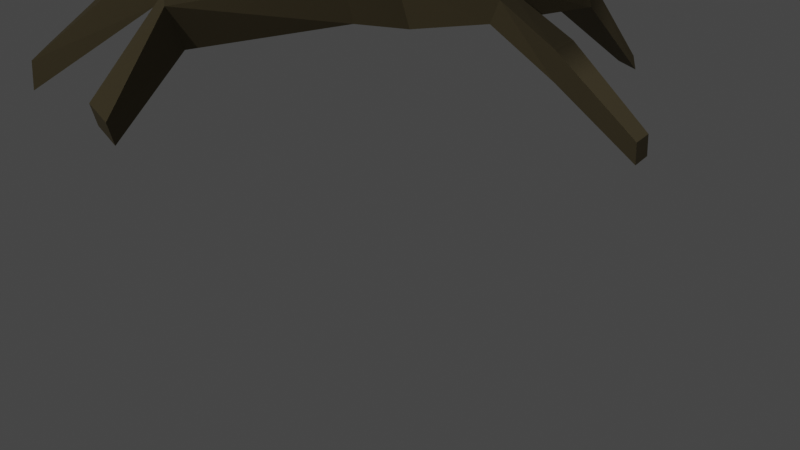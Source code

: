 # Source: tree_model.blend  (saved by Blender 2.82.7; exported with 4.5.12 LTS)
import bpy
from mathutils import Matrix  # noqa: F401  (used for matrix-valued properties, if any)

bpy.ops.wm.read_factory_settings(use_empty=True)
scene = bpy.context.scene
scene.name = 'Scene'

# ---- collections
col_collection = bpy.data.collections.new('Collection'); scene.collection.children.link(col_collection)

# ---- materials (node trees are filled in below, after node groups)
mat_material_002 = bpy.data.materials.new('Material.002')
mat_material_002.use_transparent_shadow = False
mat_material_001 = bpy.data.materials.new('Material.001')
mat_material_001.use_transparent_shadow = False

# ---- material node trees
mat_material_002.use_nodes = True; mat_material_002.node_tree.nodes.clear()
_N = mat_material_002.node_tree.nodes; _L = mat_material_002.node_tree.links
n0 = _N.new('ShaderNodeOutputMaterial'); n0.name = 'Material Output'; n0.location = (300, 300)
n1 = _N.new('ShaderNodeBsdfPrincipled'); n1.name = 'Principled BSDF'; n1.location = (10, 300)
n1.distribution = 'GGX'
n1.subsurface_method = 'BURLEY'
n1.inputs[0].default_value = (0.06173, 0.1334, 0.02062, 1.0)
n1.inputs[2].default_value = 0.8
n1.inputs[3].default_value = 1.45
n1.inputs[8].default_value = 1.0
n1.inputs[10].default_value = 0.4227
n1.inputs[27].default_value = (0.0, 0.0, 0.0, 1.0)
n1.inputs[28].default_value = 1.0
_L.new(n1.outputs[0], n0.inputs[0])
n0.is_active_output = True
mat_material_001.use_nodes = True; mat_material_001.node_tree.nodes.clear()
_N = mat_material_001.node_tree.nodes; _L = mat_material_001.node_tree.links
n0 = _N.new('ShaderNodeOutputMaterial'); n0.name = 'Material Output'; n0.location = (300, 300)
n1 = _N.new('ShaderNodeBsdfPrincipled'); n1.name = 'Principled BSDF'; n1.location = (10, 300)
n1.distribution = 'GGX'
n1.subsurface_method = 'BURLEY'
n1.inputs[0].default_value = (0.1316, 0.1055, 0.05497, 1.0)
n1.inputs[2].default_value = 1.0
n1.inputs[3].default_value = 1.45
n1.inputs[27].default_value = (0.0, 0.0, 0.0, 1.0)
n1.inputs[28].default_value = 1.0
_L.new(n1.outputs[0], n0.inputs[0])
n0.is_active_output = True

# ---- world
world_world = bpy.data.worlds.new('World'); scene.world = world_world
world_world.use_nodes = True; world_world.node_tree.nodes.clear()
_N = world_world.node_tree.nodes; _L = world_world.node_tree.links
n0 = _N.new('ShaderNodeOutputWorld'); n0.name = 'World Output'; n0.location = (300, 300)
n1 = _N.new('ShaderNodeBackground'); n1.name = 'Background'; n1.location = (10, 300)
n1.inputs[0].default_value = (0.05088, 0.05088, 0.05088, 1.0)
_L.new(n1.outputs[0], n0.inputs[0])
n0.is_active_output = True
world_world.color = (0.05088, 0.05088, 0.05088)
world_world.use_sun_shadow = False
world_world.sun_shadow_jitter_overblur = 0.0

# ---- cameras
cam_camera = bpy.data.cameras.new('Camera')
cam_camera.clip_end = 100.0
cam_camera.ortho_scale = 7.314

# ---- lights
light_light = bpy.data.lights.new('Light', 'POINT')
light_light.transmission_factor = 0.0
light_light.energy = 1000.0
light_light.shadow_soft_size = 0.1
light_light.shadow_maximum_resolution = 0.006
light_light.use_absolute_resolution = True
light_light_001 = bpy.data.lights.new('Light.001', 'POINT')
light_light_001.transmission_factor = 0.0
light_light_001.energy = 1000.0
light_light_001.shadow_soft_size = 0.1
light_light_001.shadow_maximum_resolution = 0.006
light_light_001.use_absolute_resolution = True

# ---- meshes
me_icosphere = bpy.data.meshes.new('Icosphere')
me_icosphere.from_pydata([(0.0, 0.0, -1.0), (0.7236, -0.5257, -0.4472), (-0.3854, -0.973, -0.4365), (-1.003, -0.1223, -0.4365), (-0.2764, 0.8506, -0.4472), (0.7236, 0.5257, -0.4472), (-0.03037, -1.333, 0.5651), (-1.03, -1.008, 0.5651), (-0.8813, 0.2604, 0.6814), (0.2764, 0.8506, 0.4472), (0.8944, 0.0, 0.4472), (0.0, 0.0, 1.0), (-0.2715, -0.6223, -0.84), (0.4253, -0.309, -0.8507), (0.1538, -0.9313, -0.515), (0.8506, 0.0, -0.5257), (0.4253, 0.309, -0.8507), (-0.6348, -0.1223, -0.8399), (-0.7972, -0.6223, -0.515), (-0.1625, 0.5, -0.8507), (-0.6882, 0.5, -0.5257), (0.2629, 0.809, -0.5257), (0.9511, -0.309, 0.0), (0.9511, 0.309, 0.0), (-0.3068, -1.482, 0.1178), (0.281, -1.291, 0.1178), (-1.258, -0.7909, 0.1178), (-0.8945, -1.291, 0.1178), (-0.5878, 0.809, 0.0), (-1.258, -0.1729, 0.1178), (0.5878, 0.809, 0.0), (0.0, 1.0, 0.0), (0.6736, -0.5186, 0.9653), (-0.5696, -1.291, 0.6436), (-1.157, -0.4819, 0.6436), (-0.1463, 1.017, 0.7118), (0.6882, 0.5, 0.5257), (0.00474, -0.7653, 1.085), (0.6423, 0.2082, 1.037), (-0.7321, -0.7909, 0.9685), (-0.583, 0.04372, 1.085), (0.2791, 0.7082, 1.037), (0.7236, 0.5257, -0.4472), (0.2629, 0.809, -0.5257), (0.5878, 0.809, 2.682e-07), (-2.98e-08, 1.0, 2.682e-07), (0.45, 0.9371, -1.09), (0.3029, 1.525, -0.7149), (1.074, 1.275, -0.7077), (1.024, 0.564, -0.7077), (-0.1547, 0.979, -0.7149), (1.046, 1.616, -0.02899), (1.424, 1.012, -0.02899), (-0.0146, 1.326, -0.1088), (0.45, 0.9371, 0.2657), (0.8618, 1.142, -0.9811), (0.3635, 1.283, -0.9883), (0.7754, 1.488, -0.7609), (0.008142, 1.307, -0.7681), (0.09458, 0.9617, -0.9883), (0.8329, 0.7244, -0.9811), (1.135, 0.9134, -0.7609), (0.3168, 0.6067, -0.9883), (0.5898, 0.3779, -0.7681), (-0.03864, 0.6313, -0.7681), (0.09047, 1.512, -0.4119), (-0.1785, 1.191, -0.4119), (1.254, 1.573, -0.332), (0.8658, 1.73, -0.332), (1.447, 0.8005, -0.332), (1.476, 1.218, -0.332), (1.179, 0.4795, -0.332), (0.3258, 1.5, 0.2422), (1.308, 1.36, 0.02422), (1.261, 0.6837, 0.02421), (-0.1251, 0.9769, -0.05564), (0.7806, 1.337, 0.3232), (0.02572, 1.109, 0.2906), (1.174, 1.029, 0.2444), (0.7338, 0.6607, 0.3232), (-0.121, 0.9528, -0.05919), (-0.1169, 0.9577, -0.03238), (-0.1409, 0.9377, -0.1241), (-0.1728, 0.9066, -0.2796), (-0.103, 0.9665, 2.682e-07), (-0.03357, 1.004, 0.1634), (0.01641, 0.9739, 0.2906), (0.1739, 0.906, 0.2813), (-0.1965, 0.8445, -0.4589), (-0.2013, 0.8611, -0.4119), (0.3922, 0.8352, 0.2809), (0.3121, 0.8622, 0.2733), (-0.02047, 0.6032, -0.7422), (-0.03341, 0.6104, -0.7332), (-0.09197, 0.676, -0.6556), (-0.1948, 0.822, -0.4843), (0.6449, 0.6333, 0.299), (0.5913, 0.6665, 0.3169), (0.6545, 0.6222, 0.2924), (0.7723, 0.5065, 0.1493), (0.8412, 0.4449, 0.04727), (0.8594, 0.4351, 2.682e-07), (0.8498, 0.4055, -0.1992), (0.8613, 0.429, -0.01666), (0.3911, 0.4144, -0.7821), (0.4795, 0.3771, -0.7521), (0.5097, 0.3703, -0.7365), (0.02352, 0.5705, -0.7555), (0.2506, 0.4427, -0.7948), (0.7968, 0.372, -0.3713), (0.7594, 0.3776, -0.4693), (0.5527, 0.3547, -0.6973), (0.1363, 0.9331, -2.861), (-0.03155, 0.8257, -1.916), (0.3366, 0.7901, -2.882), (0.2504, 0.818, -1.977), (0.391, 0.6609, -2.861), (0.3288, 0.6287, -1.977), (0.2377, 0.4288, -2.861), (0.2952, 0.4411, -2.111), (-0.008405, 0.382, -2.789), (0.1154, 0.3462, -2.136), (-0.1709, 0.5538, -2.789), (-0.1282, 0.4395, -1.977), (-0.2269, 0.6609, -2.861), (-0.2191, 0.6068, -1.977), (-0.1364, 0.8794, -2.861), (-0.1782, 0.6948, -2.017), (0.2874, 0.7386, -1.574), (-0.005702, 0.7674, -1.491), (0.3651, 0.5394, -1.536), (0.2965, 0.3615, -1.539), (0.1393, 0.2775, -1.54), (-0.08208, 0.3615, -1.539), (-0.1605, 0.5508, -1.539), (-0.1523, 0.6365, -1.593), (0.2285, 0.4703, -0.9601), (0.08822, 0.5188, -0.9842), (0.3185, 0.3598, -0.9633), (0.2871, 0.2322, -1.007), (0.1057, 0.1373, -1.061), (-0.01123, 0.1832, -1.08), (-0.0813, 0.3157, -1.069), (-0.0401, 0.4548, -1.029), (0.1367, 0.9678, -2.788), (0.3097, 0.752, -2.773), (0.3617, 0.6287, -2.752), (0.2736, 0.4162, -2.752), (-0.03725, 0.3689, -2.68), (-0.1953, 0.536, -2.68), (-0.2269, 0.6507, -2.751), (-0.1596, 0.8399, -2.78), (0.5982, 0.2626, -2.785), (0.5501, 0.2824, -2.904), (0.466, 0.1795, -2.868), (0.5317, 0.2309, -2.772), (0.8435, 0.2083, -2.986), (0.8156, 0.2096, -3.053), (0.7625, 0.1447, -3.03), (0.7919, 0.1451, -2.964), (0.2616, 1.05, -2.859), (0.3678, 0.994, -2.847), (0.3646, 1.015, -2.787), (0.2807, 1.021, -2.776), (0.4656, 1.204, -2.92), (0.5489, 1.17, -2.92), (0.5466, 1.167, -2.844), (0.4656, 1.201, -2.844), (-0.315, 0.2056, -2.734), (-0.278, 0.1683, -2.852), (-0.4007, 0.3188, -2.852), (-0.4304, 0.2496, -2.728), (-0.4948, -0.05765, -2.783), (-0.4622, -0.08072, -2.88), (-0.5598, 0.03905, -2.88), (-0.5816, 0.007485, -2.793), (-0.8047, -0.1695, -3.043), (-0.7856, -0.192, -3.097), (-0.8378, -0.1279, -3.097), (-0.846, -0.1457, -3.039), (0.6941, 1.389, -3.02), (0.7508, 1.366, -3.02), (0.7493, 1.364, -2.969), (0.6941, 1.387, -2.969), (-0.5174, 0.9307, -2.872), (-0.5395, 0.9383, -2.953), (-0.3356, 1.008, -2.91), (-0.3452, 0.9452, -2.871), (-0.8083, 1.129, -3.047), (-0.7877, 1.115, -3.083), (-0.7592, 1.159, -3.082), (-0.7806, 1.172, -3.046), (0.6277, 1.004, -1.116), (0.5161, 1.033, -1.098), (0.6439, 0.8422, -1.089), (0.5899, 0.6959, -1.137), (0.515, 0.6927, -1.099), (0.3734, 0.7729, -1.123), (0.319, 0.8884, -1.11), (0.3992, 0.9647, -1.152), (0.1005, 0.6677, -1.277), (0.1893, 0.6299, -1.255), (0.2738, 0.5693, -1.232), (0.3206, 0.4942, -1.284), (0.367, 0.4749, -1.378), (0.2814, 0.7113, -1.511), (0.2549, 0.5904, -1.235), (0.2286, 0.6018, -1.244), (0.36, 0.5197, -1.473), (0.3518, 0.561, -1.523), (0.2601, 0.5791, -1.236), (0.3137, 0.399, -1.469), (0.322, 0.418, -1.444), (0.2626, 0.7219, -1.524), (0.1379, 0.7533, -1.532), (0.06527, 0.7604, -1.511), (0.05552, 0.7407, -1.462), (0.03781, 0.6985, -1.36), (0.07868, 0.6627, -1.3), (0.06399, 0.7648, -1.544), (0.6498, 1.037, -1.037), (0.5339, 1.06, -1.042), (0.6499, 1.037, -1.037), (0.6498, 1.037, -1.037), (0.5339, 1.06, -1.042), (0.4338, 1.002, -1.071), (0.3671, 0.9429, -1.066), (0.4192, 0.9957, -1.068), (0.6658, 0.8782, -1.03), (0.6474, 0.8275, -1.034), (0.3436, 0.9141, -1.054), (0.3994, 0.8117, -1.051), (0.4025, 0.8079, -1.05), (0.6326, 0.7733, -1.016), (0.5457, 0.7431, -1.014), (0.07822, 0.07354, -0.967), (0.1961, 0.3778, -0.8525), (-0.07368, 0.3521, -0.8904), (-0.09304, 0.2864, -0.9145), (0.2898, 0.284, -0.8737), (-0.03502, 0.1078, -0.9678), (0.05434, 0.4139, -0.8559), (0.268, 0.1947, -0.9059), (0.1325, 0.09625, -0.9535), (0.2551, 0.157, -0.9104), (-0.1173, 0.2161, -0.9217), (-0.04174, 0.1081, -0.9658), (0.2215, 0.05449, -2.771), (0.2605, 0.08859, -2.88), (0.0393, 0.03549, -2.832), (0.1102, 0.03753, -2.746), (0.372, -0.2408, -3.024), (0.393, -0.2347, -3.101), (0.2949, -0.2489, -3.088), (0.2978, -0.2492, -3.018), (-0.03395, 1.103, -2.894), (-0.02687, 1.144, -2.808), (0.1095, 1.219, -2.861), (0.08871, 1.201, -2.775), (-0.2092, 1.296, -3.101), (-0.1732, 1.291, -3.066), (-0.09974, 1.346, -3.088), (-0.09964, 1.337, -3.048)], [], [(0, 13, 12), (1, 13, 15), (0, 12, 17), (0, 17, 19), (0, 19, 16), (1, 15, 22), (2, 14, 24), (3, 18, 26), (4, 20, 28), (5, 21, 30), (1, 22, 25), (2, 24, 27), (3, 26, 29), (4, 28, 31), (5, 30, 23), (6, 32, 37), (7, 33, 39), (8, 34, 40), (9, 35, 41), (10, 36, 38), (38, 41, 11), (38, 36, 41), (36, 9, 41), (41, 40, 11), (41, 35, 40), (35, 8, 40), (40, 39, 11), (40, 34, 39), (34, 7, 39), (39, 37, 11), (39, 33, 37), (33, 6, 37), (37, 38, 11), (37, 32, 38), (32, 10, 38), (23, 36, 10), (23, 30, 36), (30, 9, 36), (31, 35, 9), (31, 28, 35), (28, 8, 35), (29, 34, 8), (29, 26, 34), (26, 7, 34), (27, 33, 7), (27, 24, 33), (24, 6, 33), (25, 32, 6), (25, 22, 32), (22, 10, 32), (30, 31, 9), (30, 21, 31), (21, 4, 31), (28, 29, 8), (28, 20, 29), (20, 3, 29), (26, 27, 7), (26, 18, 27), (18, 2, 27), (24, 25, 6), (24, 14, 25), (14, 1, 25), (22, 23, 10), (22, 15, 23), (15, 5, 23), (16, 21, 5), (16, 19, 21), (19, 4, 21), (19, 20, 4), (19, 17, 20), (17, 3, 20), (17, 18, 3), (17, 12, 18), (12, 2, 18), (15, 16, 5), (15, 13, 16), (13, 0, 16), (12, 14, 2), (12, 13, 14), (13, 1, 14), (42, 44, 43), (42, 102, 103, 101, 44), (44, 96, 97, 90), (45, 87, 86, 85), (45, 85, 84), (44, 90, 91, 87, 45), (44, 45, 43), (43, 45, 83, 89, 88), (46, 56, 55), (47, 56, 58), (46, 55, 60), (46, 60, 62), (46, 62, 59), (47, 58, 65), (48, 57, 67), (49, 61, 69), (50, 64, 94, 95), (47, 65, 68), (48, 67, 70), (49, 69, 71), (50, 95, 88, 89, 66), (51, 72, 76), (52, 73, 78), (53, 75, 77), (77, 86, 87, 91, 54), (77, 75, 81, 84, 85, 86), (75, 80, 81), (79, 78, 54), (79, 74, 78), (74, 52, 78), (78, 76, 54), (78, 73, 76), (73, 51, 76), (76, 77, 54), (76, 72, 77), (72, 53, 77), (66, 75, 53), (66, 89, 83, 82, 75), (71, 74, 100, 101, 103), (71, 69, 74), (69, 52, 74), (70, 73, 52), (70, 67, 73), (67, 51, 73), (68, 72, 51), (68, 65, 72), (65, 53, 72), (64, 107, 92, 93), (63, 49, 71), (69, 70, 52), (69, 61, 70), (61, 48, 70), (67, 68, 51), (67, 57, 68), (57, 47, 68), (65, 66, 53), (65, 58, 66), (58, 50, 66), (59, 64, 50), (59, 62, 64), (62, 108, 107, 64), (62, 63, 105, 104, 108), (62, 60, 63), (60, 49, 63), (60, 61, 49), (60, 55, 61), (55, 48, 61), (58, 59, 50), (58, 56, 59), (56, 46, 59), (55, 57, 48), (55, 56, 57), (56, 47, 57), (98, 99, 79), (93, 94, 64), (111, 106, 105, 63), (109, 110, 111, 63, 71), (106, 42, 43, 104, 105), (82, 80, 75), (102, 42, 110, 109), (103, 102, 109, 71), (99, 100, 74, 79), (110, 42, 106, 111), (97, 96, 98, 79), (83, 45, 84, 81, 80, 82), (91, 90, 97, 79, 54), (104, 43, 92, 107, 108), (92, 43, 88, 95, 94, 93), (96, 44, 101, 100, 99, 98), (144, 113, 115, 145), (145, 115, 117, 146), (146, 117, 119, 147), (147, 119, 121, 148), (148, 121, 123, 149), (149, 123, 125, 150), (121, 119, 131, 132), (150, 125, 127, 151), (151, 127, 113, 144), (112, 114, 116, 118, 120, 122, 124, 126), (129, 135, 143, 137), (127, 125, 134, 135), (117, 115, 128, 130), (123, 121, 132, 133), (113, 127, 135, 129), (115, 113, 129, 128), (119, 117, 130, 131), (125, 123, 133, 134), (141, 140, 235, 240, 246), (134, 133, 141, 142), (132, 131, 139, 140), (130, 128, 136, 138), (135, 134, 142, 143), (133, 132, 140, 141), (131, 130, 138, 139), (128, 129, 137, 136), (126, 151, 144, 112), (124, 150, 184, 185), (122, 149, 150, 124), (120, 148, 168, 169), (120, 118, 248, 249), (147, 118, 154, 155), (114, 145, 146, 116), (114, 112, 160, 161), (152, 155, 159, 156), (118, 116, 153, 154), (146, 147, 155, 152), (116, 146, 152, 153), (157, 156, 159, 158), (154, 153, 157, 158), (155, 154, 158, 159), (153, 152, 156, 157), (161, 160, 164, 165), (144, 145, 162, 163), (145, 114, 161, 162), (160, 112, 255, 257), (167, 166, 182, 183), (163, 162, 166, 167), (162, 161, 165, 166), (160, 163, 167, 164), (171, 170, 174, 175), (148, 149, 171, 168), (149, 122, 170, 171), (122, 120, 169, 170), (172, 175, 179, 176), (169, 168, 172, 173), (168, 171, 175, 172), (170, 169, 173, 174), (177, 176, 179, 178), (174, 173, 177, 178), (175, 174, 178, 179), (173, 172, 176, 177), (180, 183, 182, 181), (166, 165, 181, 182), (164, 167, 183, 180), (165, 164, 180, 181), (184, 187, 191, 188), (151, 126, 186, 187), (150, 151, 187, 184), (126, 124, 185, 186), (189, 188, 191, 190), (186, 185, 189, 190), (187, 186, 190, 191), (185, 184, 188, 189), (139, 138, 239, 242, 244), (136, 137, 241, 236), (137, 143, 237, 241), (142, 141, 246, 245), (140, 139, 244, 243, 235), (138, 136, 236, 239), (143, 142, 245, 238, 237), (198, 199, 227, 226, 230), (196, 197, 232, 234), (194, 195, 233, 229, 228), (199, 193, 221, 225, 227), (197, 198, 230, 231, 232), (195, 196, 234, 233), (192, 194, 228, 222, 223), (203, 202, 210, 206, 207, 201, 197, 196), (201, 200, 218, 217, 198, 197), (193, 192, 220, 224), (217, 216, 199, 198), (213, 205, 209, 194, 192), (219, 214, 213, 192, 193), (216, 215, 219, 193, 199), (209, 208, 211, 195, 194), (211, 212, 204, 203, 196, 195), (240, 238, 245, 246), (242, 243, 244), (243, 242, 239, 236, 241, 237, 238, 240, 235), (250, 249, 253, 254), (147, 148, 250, 247), (118, 147, 247, 248), (148, 120, 249, 250), (252, 251, 254, 253), (248, 247, 251, 252), (247, 250, 254, 251), (249, 248, 252, 253), (256, 258, 262, 260), (163, 160, 257, 258), (144, 163, 258, 256), (112, 144, 256, 255), (259, 260, 262, 261), (258, 257, 261, 262), (257, 255, 259, 261), (255, 256, 260, 259)])
me_icosphere.polygons.foreach_set('material_index', [0, 0, 0, 0, 0, 0, 0, 0, 0, 0, 0, 0, 0, 0, 0, 0, 0, 0, 0, 0, 0, 0, 0, 0, 0, 0, 0, 0, 0, 0, 0, 0, 0, 0, 0, 0, 0, 0, 0, 0, 0, 0, 0, 0, 0, 0, 0, 0, 0, 0, 0, 0, 0, 0, 0, 0, 0, 0, 0, 0, 0, 0, 0, 0, 0, 0, 0, 0, 0, 0, 0, 0, 0, 0, 0, 0, 0, 0, 0, 0, 0, 0, 0, 0, 0, 0, 0, 0, 0, 0, 0, 0, 0, 0, 0, 0, 0, 0, 0, 0, 0, 0, 0, 0, 0, 0, 0, 0, 0, 0, 0, 0, 0, 0, 0, 0, 0, 0, 0, 0, 0, 0, 0, 0, 0, 0, 0, 0, 0, 0, 0, 0, 0, 0, 0, 0, 0, 0, 0, 0, 0, 0, 0, 0, 0, 0, 0, 0, 0, 0, 0, 0, 0, 0, 0, 0, 0, 0, 0, 0, 0, 0, 0, 0, 0, 0, 0, 0, 0, 1, 1, 1, 1, 1, 1, 1, 1, 1, 1, 1, 1, 1, 1, 1, 1, 1, 1, 1, 1, 1, 1, 1, 1, 1, 1, 1, 1, 1, 1, 1, 1, 1, 1, 1, 1, 1, 1, 1, 1, 1, 1, 1, 1, 1, 1, 1, 1, 1, 1, 1, 1, 1, 1, 1, 1, 1, 1, 1, 1, 1, 1, 1, 1, 1, 1, 1, 1, 1, 1, 1, 1, 1, 1, 1, 1, 1, 1, 1, 1, 1, 1, 1, 1, 1, 1, 1, 1, 1, 1, 1, 1, 1, 1, 1, 1, 1, 1, 1, 1, 1, 1, 1, 1, 1, 1, 1, 1, 1, 1, 1, 1, 1, 1, 1, 1])
_uv = me_icosphere.uv_layers.new(name='UVMap')
_uv.uv.foreach_set('vector', [0.8182, 0.0, 0.7727, 0.07873, 0.8636, 0.07873, 0.7273, 0.1575, 0.6818, 0.07873, 0.6364, 0.1575, 0.09091, 0.0, 0.04545, 0.07873, 0.1364, 0.07873, 0.2727, 0.0, 0.2273, 0.07873, 0.3182, 0.07873, 0.4545, 0.0, 0.4091, 0.07873, 0.5, 0.07873, 0.7273, 0.1575, 0.6364, 0.1575, 0.6818, 0.2362, 0.9091, 0.1575, 0.8182, 0.1575, 0.8636, 0.2362, 0.1818, 0.1575, 0.09091, 0.1575, 0.1364, 0.2362, 0.3636, 0.1575, 0.2727, 0.1575, 0.3182, 0.2362, 0.5455, 0.1575, 0.4545, 0.1575, 0.5, 0.2362, 0.7273, 0.1575, 0.6818, 0.2362, 0.7727, 0.2362, 0.9091, 0.1575, 0.8636, 0.2362, 0.9545, 0.2362, 0.1818, 0.1575, 0.1364, 0.2362, 0.2273, 0.2362, 0.3636, 0.1575, 0.3182, 0.2362, 0.4091, 0.2362, 0.5455, 0.1575, 0.5, 0.2362, 0.5909, 0.2362, 0.8182, 0.3149, 0.7273, 0.3149, 0.7727, 0.3937, 1.0, 0.3149, 0.9091, 0.3149, 0.9545, 0.3937, 0.2727, 0.3149, 0.1818, 0.3149, 0.2273, 0.3937, 0.4545, 0.3149, 0.3636, 0.3149, 0.4091, 0.3937, 0.6364, 0.3149, 0.5455, 0.3149, 0.5909, 0.3937, 0.5909, 0.3937, 0.5, 0.3937, 0.5455, 0.4724, 0.5909, 0.3937, 0.5455, 0.3149, 0.5, 0.3937, 0.5455, 0.3149, 0.4545, 0.3149, 0.5, 0.3937, 0.4091, 0.3937, 0.3182, 0.3937, 0.3636, 0.4724, 0.4091, 0.3937, 0.3636, 0.3149, 0.3182, 0.3937, 0.3636, 0.3149, 0.2727, 0.3149, 0.3182, 0.3937, 0.2273, 0.3937, 0.1364, 0.3937, 0.1818, 0.4724, 0.2273, 0.3937, 0.1818, 0.3149, 0.1364, 0.3937, 0.1818, 0.3149, 0.09091, 0.3149, 0.1364, 0.3937, 0.9545, 0.3937, 0.8636, 0.3937, 0.9091, 0.4724, 0.9545, 0.3937, 0.9091, 0.3149, 0.8636, 0.3937, 0.9091, 0.3149, 0.8182, 0.3149, 0.8636, 0.3937, 0.7727, 0.3937, 0.6818, 0.3937, 0.7273, 0.4724, 0.7727, 0.3937, 0.7273, 0.3149, 0.6818, 0.3937, 0.7273, 0.3149, 0.6364, 0.3149, 0.6818, 0.3937, 0.5909, 0.2362, 0.5455, 0.3149, 0.6364, 0.3149, 0.5909, 0.2362, 0.5, 0.2362, 0.5455, 0.3149, 0.5, 0.2362, 0.4545, 0.3149, 0.5455, 0.3149, 0.4091, 0.2362, 0.3636, 0.3149, 0.4545, 0.3149, 0.4091, 0.2362, 0.3182, 0.2362, 0.3636, 0.3149, 0.3182, 0.2362, 0.2727, 0.3149, 0.3636, 0.3149, 0.2273, 0.2362, 0.1818, 0.3149, 0.2727, 0.3149, 0.2273, 0.2362, 0.1364, 0.2362, 0.1818, 0.3149, 0.1364, 0.2362, 0.09091, 0.3149, 0.1818, 0.3149, 0.9545, 0.2362, 0.9091, 0.3149, 1.0, 0.3149, 0.9545, 0.2362, 0.8636, 0.2362, 0.9091, 0.3149, 0.8636, 0.2362, 0.8182, 0.3149, 0.9091, 0.3149, 0.7727, 0.2362, 0.7273, 0.3149, 0.8182, 0.3149, 0.7727, 0.2362, 0.6818, 0.2362, 0.7273, 0.3149, 0.6818, 0.2362, 0.6364, 0.3149, 0.7273, 0.3149, 0.5, 0.2362, 0.4091, 0.2362, 0.4545, 0.3149, 0.5, 0.2362, 0.4545, 0.1575, 0.4091, 0.2362, 0.4545, 0.1575, 0.3636, 0.1575, 0.4091, 0.2362, 0.3182, 0.2362, 0.2273, 0.2362, 0.2727, 0.3149, 0.3182, 0.2362, 0.2727, 0.1575, 0.2273, 0.2362, 0.2727, 0.1575, 0.1818, 0.1575, 0.2273, 0.2362, 0.1364, 0.2362, 0.04545, 0.2362, 0.09091, 0.3149, 0.1364, 0.2362, 0.09091, 0.1575, 0.04545, 0.2362, 0.09091, 0.1575, 0.0, 0.1575, 0.04545, 0.2362, 0.8636, 0.2362, 0.7727, 0.2362, 0.8182, 0.3149, 0.8636, 0.2362, 0.8182, 0.1575, 0.7727, 0.2362, 0.8182, 0.1575, 0.7273, 0.1575, 0.7727, 0.2362, 0.6818, 0.2362, 0.5909, 0.2362, 0.6364, 0.3149, 0.6818, 0.2362, 0.6364, 0.1575, 0.5909, 0.2362, 0.6364, 0.1575, 0.5455, 0.1575, 0.5909, 0.2362, 0.5, 0.07873, 0.4545, 0.1575, 0.5455, 0.1575, 0.5, 0.07873, 0.4091, 0.07873, 0.4545, 0.1575, 0.4091, 0.07873, 0.3636, 0.1575, 0.4545, 0.1575, 0.3182, 0.07873, 0.2727, 0.1575, 0.3636, 0.1575, 0.3182, 0.07873, 0.2273, 0.07873, 0.2727, 0.1575, 0.2273, 0.07873, 0.1818, 0.1575, 0.2727, 0.1575, 0.1364, 0.07873, 0.09091, 0.1575, 0.1818, 0.1575, 0.1364, 0.07873, 0.04545, 0.07873, 0.09091, 0.1575, 0.04545, 0.07873, 0.0, 0.1575, 0.09091, 0.1575, 0.6364, 0.1575, 0.5909, 0.07873, 0.5455, 0.1575, 0.6364, 0.1575, 0.6818, 0.07873, 0.5909, 0.07873, 0.6818, 0.07873, 0.6364, 0.0, 0.5909, 0.07873, 0.8636, 0.07873, 0.8182, 0.1575, 0.9091, 0.1575, 0.8636, 0.07873, 0.7727, 0.07873, 0.8182, 0.1575, 0.7727, 0.07873, 0.7273, 0.1575, 0.8182, 0.1575, 0.5455, 0.1575, 0.5, 0.2362, 0.4545, 0.1575, 0.5455, 0.1575, 0.5707, 0.2011, 0.5689, 0.2333, 0.568, 0.2362, 0.5, 0.2362, 0.5, 0.2362, 0.5258, 0.281, 0.5153, 0.2853, 0.4715, 0.2856, 0.4091, 0.2362, 0.4377, 0.2857, 0.4058, 0.2744, 0.3987, 0.2543, 0.4091, 0.2362, 0.3987, 0.2543, 0.3932, 0.2362, 0.5, 0.2362, 0.4715, 0.2856, 0.459, 0.2843, 0.4377, 0.2857, 0.4091, 0.2362, 0.5, 0.2362, 0.4091, 0.2362, 0.4545, 0.1575, 0.4545, 0.1575, 0.4091, 0.2362, 0.3807, 0.187, 0.3762, 0.1649, 0.3771, 0.1575, 0.8182, 0.0, 0.7727, 0.07873, 0.8636, 0.07873, 0.7273, 0.1575, 0.6818, 0.07873, 0.6364, 0.1575, 0.09091, 0.0, 0.04545, 0.07873, 0.1364, 0.07873, 0.2727, 0.0, 0.2273, 0.07873, 0.3182, 0.07873, 0.4545, 0.0, 0.4091, 0.07873, 0.5, 0.07873, 0.7273, 0.1575, 0.6364, 0.1575, 0.6818, 0.2362, 0.9091, 0.1575, 0.8182, 0.1575, 0.8636, 0.2362, 0.1818, 0.1575, 0.09091, 0.1575, 0.1364, 0.2362, 0.5455, 0.1575, 0.4545, 0.1575, 0.4689, 0.1823, 0.5109, 0.2174, 0.7273, 0.1575, 0.6818, 0.2362, 0.7727, 0.2362, 0.9091, 0.1575, 0.8636, 0.2362, 0.9545, 0.2362, 0.1818, 0.1575, 0.1364, 0.2362, 0.2273, 0.2362, 0.5455, 0.1575, 0.5109, 0.2174, 0.5157, 0.224, 0.5192, 0.2362, 0.5909, 0.2362, 0.8182, 0.3149, 0.7273, 0.3149, 0.7727, 0.3937, 1.0, 0.3149, 0.9091, 0.3149, 0.9545, 0.3937, 0.6364, 0.3149, 0.5455, 0.3149, 0.5909, 0.3937, 0.5909, 0.3937, 0.5616, 0.3937, 0.5438, 0.4229, 0.5316, 0.4484, 0.5455, 0.4724, 0.5909, 0.3937, 0.5455, 0.3149, 0.5424, 0.3202, 0.5459, 0.3276, 0.562, 0.3647, 0.5616, 0.3937, 0.5455, 0.3149, 0.5394, 0.3149, 0.5424, 0.3202, 0.2273, 0.3937, 0.1364, 0.3937, 0.1818, 0.4724, 0.2273, 0.3937, 0.1818, 0.3149, 0.1364, 0.3937, 0.1818, 0.3149, 0.09091, 0.3149, 0.1364, 0.3937, 0.9545, 0.3937, 0.8636, 0.3937, 0.9091, 0.4724, 0.9545, 0.3937, 0.9091, 0.3149, 0.8636, 0.3937, 0.9091, 0.3149, 0.8182, 0.3149, 0.8636, 0.3937, 0.7727, 0.3937, 0.6818, 0.3937, 0.7273, 0.4724, 0.7727, 0.3937, 0.7273, 0.3149, 0.6818, 0.3937, 0.7273, 0.3149, 0.6364, 0.3149, 0.6818, 0.3937, 0.5909, 0.2362, 0.5455, 0.3149, 0.6364, 0.3149, 0.5909, 0.2362, 0.5192, 0.2362, 0.5295, 0.2654, 0.5367, 0.2998, 0.5455, 0.3149, 0.2273, 0.2362, 0.1818, 0.3149, 0.2636, 0.3149, 0.2638, 0.3048, 0.2648, 0.3012, 0.2273, 0.2362, 0.1364, 0.2362, 0.1818, 0.3149, 0.1364, 0.2362, 0.09091, 0.3149, 0.1818, 0.3149, 0.9545, 0.2362, 0.9091, 0.3149, 1.0, 0.3149, 0.9545, 0.2362, 0.8636, 0.2362, 0.9091, 0.3149, 0.8636, 0.2362, 0.8182, 0.3149, 0.9091, 0.3149, 0.7727, 0.2362, 0.7273, 0.3149, 0.8182, 0.3149, 0.7727, 0.2362, 0.6818, 0.2362, 0.7273, 0.3149, 0.6818, 0.2362, 0.6364, 0.3149, 0.7273, 0.3149, 0.4545, 0.1575, 0.433, 0.1575, 0.4465, 0.1625, 0.4501, 0.1652, 0.2727, 0.1575, 0.1818, 0.1575, 0.2273, 0.2362, 0.1364, 0.2362, 0.04545, 0.2362, 0.09091, 0.3149, 0.1364, 0.2362, 0.09091, 0.1575, 0.04545, 0.2362, 0.09091, 0.1575, 0.0, 0.1575, 0.04545, 0.2362, 0.8636, 0.2362, 0.7727, 0.2362, 0.8182, 0.3149, 0.8636, 0.2362, 0.8182, 0.1575, 0.7727, 0.2362, 0.8182, 0.1575, 0.7273, 0.1575, 0.7727, 0.2362, 0.6818, 0.2362, 0.5909, 0.2362, 0.6364, 0.3149, 0.6818, 0.2362, 0.6364, 0.1575, 0.5909, 0.2362, 0.6364, 0.1575, 0.5455, 0.1575, 0.5909, 0.2362, 0.5, 0.07873, 0.4545, 0.1575, 0.5455, 0.1575, 0.5, 0.07873, 0.4091, 0.07873, 0.4545, 0.1575, 0.4091, 0.07873, 0.3769, 0.1345, 0.433, 0.1575, 0.4545, 0.1575, 0.3182, 0.07873, 0.2727, 0.1575, 0.3001, 0.1575, 0.3184, 0.1445, 0.3504, 0.1345, 0.3182, 0.07873, 0.2273, 0.07873, 0.2727, 0.1575, 0.2273, 0.07873, 0.1818, 0.1575, 0.2727, 0.1575, 0.1364, 0.07873, 0.09091, 0.1575, 0.1818, 0.1575, 0.1364, 0.07873, 0.04545, 0.07873, 0.09091, 0.1575, 0.04545, 0.07873, 0.0, 0.1575, 0.09091, 0.1575, 0.6364, 0.1575, 0.5909, 0.07873, 0.5455, 0.1575, 0.6364, 0.1575, 0.6818, 0.07873, 0.5909, 0.07873, 0.6818, 0.07873, 0.6364, 0.0, 0.5909, 0.07873, 0.8636, 0.07873, 0.8182, 0.1575, 0.9091, 0.1575, 0.8636, 0.07873, 0.7727, 0.07873, 0.8182, 0.1575, 0.7727, 0.07873, 0.7273, 0.1575, 0.8182, 0.1575, 0.3237, 0.3841, 0.2893, 0.3436, 0.3182, 0.3937, 0.4501, 0.1652, 0.4689, 0.1823, 0.4545, 0.1575, 0.2818, 0.1731, 0.2926, 0.1622, 0.3001, 0.1575, 0.2727, 0.1575, 0.272, 0.2362, 0.2705, 0.2165, 0.2818, 0.1731, 0.2727, 0.1575, 0.2273, 0.2362, 0.5129, 0.101, 0.5455, 0.1575, 0.4545, 0.1575, 0.4904, 0.09533, 0.5073, 0.09867, 0.5367, 0.2998, 0.5394, 0.3149, 0.5455, 0.3149, 0.5707, 0.2011, 0.5455, 0.1575, 0.5711, 0.1575, 0.5737, 0.1737, 0.2648, 0.3012, 0.266, 0.2673, 0.272, 0.2362, 0.2273, 0.2362, 0.2562, 0.3436, 0.2636, 0.3149, 0.1818, 0.3149, 0.2273, 0.3937, 0.5711, 0.1575, 0.5455, 0.1575, 0.5781, 0.101, 0.5799, 0.1098, 0.3358, 0.3937, 0.326, 0.3865, 0.3237, 0.3841, 0.3182, 0.3937, 0.3807, 0.187, 0.4091, 0.2362, 0.3932, 0.2362, 0.3908, 0.2305, 0.39, 0.2258, 0.3865, 0.2143, 0.3775, 0.4484, 0.3666, 0.4414, 0.3358, 0.3937, 0.3182, 0.3937, 0.3636, 0.4724, 0.4904, 0.09533, 0.4545, 0.1575, 0.4243, 0.105, 0.4319, 0.1018, 0.4695, 0.09227, 0.4243, 0.105, 0.4545, 0.1575, 0.3771, 0.1575, 0.3791, 0.1523, 0.407, 0.1205, 0.4216, 0.1065, 0.5258, 0.281, 0.5, 0.2362, 0.568, 0.2362, 0.5652, 0.2433, 0.552, 0.2585, 0.528, 0.28, 1.0, 0.6015, 1.0, 1.0, 0.875, 1.0, 0.875, 0.6015, 0.875, 0.6015, 0.875, 1.0, 0.75, 1.0, 0.75, 0.6015, 0.75, 0.6015, 0.75, 1.0, 0.625, 1.0, 0.625, 0.6015, 0.625, 0.6015, 0.625, 1.0, 0.5, 1.0, 0.5, 0.6015, 0.5, 0.6015, 0.5, 1.0, 0.375, 1.0, 0.375, 0.6015, 0.375, 0.6015, 0.375, 1.0, 0.25, 1.0, 0.25, 0.6015, 0.5, 1.0, 0.625, 1.0, 0.625, 1.0, 0.5, 1.0, 0.25, 0.6015, 0.25, 1.0, 0.125, 1.0, 0.125, 0.6015, 0.125, 0.6015, 0.125, 1.0, 0.0, 1.0, 0.0, 0.6015, 0.75, 0.49, 0.9197, 0.4197, 0.99, 0.25, 0.9197, 0.08029, 0.75, 0.01, 0.5803, 0.08029, 0.51, 0.25, 0.5803, 0.4197, 0.0, 1.0, 0.125, 1.0, 0.125, 1.0, 0.0, 1.0, 0.125, 1.0, 0.25, 1.0, 0.25, 1.0, 0.125, 1.0, 0.75, 1.0, 0.875, 1.0, 0.875, 1.0, 0.75, 1.0, 0.375, 1.0, 0.5, 1.0, 0.5, 1.0, 0.375, 1.0, 0.0, 1.0, 0.125, 1.0, 0.125, 1.0, 0.0, 1.0, 0.875, 1.0, 1.0, 1.0, 1.0, 1.0, 0.875, 1.0, 0.625, 1.0, 0.75, 1.0, 0.75, 1.0, 0.625, 1.0, 0.25, 1.0, 0.375, 1.0, 0.375, 1.0, 0.25, 1.0, 0.375, 1.0, 0.5, 1.0, 0.5, 1.0, 0.3814, 1.0, 0.375, 1.0, 0.25, 1.0, 0.375, 1.0, 0.375, 1.0, 0.25, 1.0, 0.5, 1.0, 0.625, 1.0, 0.625, 1.0, 0.5, 1.0, 0.75, 1.0, 0.875, 1.0, 0.875, 1.0, 0.75, 1.0, 0.125, 1.0, 0.25, 1.0, 0.25, 1.0, 0.125, 1.0, 0.375, 1.0, 0.5, 1.0, 0.5, 1.0, 0.375, 1.0, 0.625, 1.0, 0.75, 1.0, 0.75, 1.0, 0.625, 1.0, 0.875, 1.0, 1.0, 1.0, 1.0, 1.0, 0.875, 1.0, 0.125, 0.5, 0.125, 0.6015, 0.0, 0.6015, 0.0, 0.5, 0.25, 0.5, 0.25, 0.6015, 0.25, 0.6015, 0.25, 0.5, 0.375, 0.5, 0.375, 0.6015, 0.25, 0.6015, 0.25, 0.5, 0.5, 0.5, 0.5, 0.6015, 0.5, 0.6015, 0.5, 0.5, 0.75, 0.01, 0.9197, 0.08029, 0.9197, 0.08029, 0.75, 0.01, 0.625, 0.6015, 0.625, 0.5, 0.625, 0.5, 0.625, 0.6015, 0.875, 0.5, 0.875, 0.6015, 0.75, 0.6015, 0.75, 0.5, 0.9197, 0.4197, 0.75, 0.49, 0.75, 0.49, 0.9197, 0.4197, 0.75, 0.6015, 0.625, 0.6015, 0.625, 0.6015, 0.75, 0.6015, 0.9197, 0.08029, 0.99, 0.25, 0.99, 0.25, 0.9197, 0.08029, 0.75, 0.6015, 0.625, 0.6015, 0.625, 0.6015, 0.75, 0.6015, 0.75, 0.5, 0.75, 0.6015, 0.75, 0.6015, 0.75, 0.5, 0.75, 0.5, 0.75, 0.6015, 0.625, 0.6015, 0.625, 0.5, 0.9197, 0.08029, 0.99, 0.25, 0.99, 0.25, 0.9197, 0.08029, 0.625, 0.6015, 0.625, 0.5, 0.625, 0.5, 0.625, 0.6015, 0.75, 0.5, 0.75, 0.6015, 0.75, 0.6015, 0.75, 0.5, 0.9197, 0.4197, 0.75, 0.49, 0.75, 0.49, 0.9197, 0.4197, 1.0, 0.6015, 0.875, 0.6015, 0.875, 0.6015, 1.0, 0.6015, 0.875, 0.6015, 0.875, 0.5, 0.875, 0.5, 0.875, 0.6015, 0.75, 0.49, 0.75, 0.49, 0.75, 0.49, 0.75, 0.49, 1.0, 0.6015, 0.875, 0.6015, 0.875, 0.6015, 1.0, 0.6015, 1.0, 0.6015, 0.875, 0.6015, 0.875, 0.6015, 1.0, 0.6015, 0.875, 0.6015, 0.875, 0.5, 0.875, 0.5, 0.875, 0.6015, 0.0, 0.5, 0.0, 0.6015, 0.0, 0.6015, 0.0, 0.5, 0.375, 0.6015, 0.375, 0.5, 0.375, 0.5, 0.375, 0.6015, 0.5, 0.6015, 0.375, 0.6015, 0.375, 0.6015, 0.5, 0.6015, 0.375, 0.6015, 0.375, 0.5, 0.375, 0.5, 0.375, 0.6015, 0.5803, 0.08029, 0.75, 0.01, 0.75, 0.01, 0.5803, 0.08029, 0.5, 0.6015, 0.375, 0.6015, 0.375, 0.6015, 0.5, 0.6015, 0.5, 0.5, 0.5, 0.6015, 0.5, 0.6015, 0.5, 0.5, 0.5, 0.6015, 0.375, 0.6015, 0.375, 0.6015, 0.5, 0.6015, 0.5803, 0.08029, 0.75, 0.01, 0.75, 0.01, 0.5803, 0.08029, 0.5, 0.5, 0.5, 0.6015, 0.375, 0.6015, 0.375, 0.5, 0.5803, 0.08029, 0.75, 0.01, 0.75, 0.01, 0.5803, 0.08029, 0.375, 0.6015, 0.375, 0.5, 0.375, 0.5, 0.375, 0.6015, 0.5, 0.5, 0.5, 0.6015, 0.5, 0.6015, 0.5, 0.5, 1.0, 0.5, 1.0, 0.6015, 0.875, 0.6015, 0.875, 0.5, 0.875, 0.6015, 0.875, 0.5, 0.875, 0.5, 0.875, 0.6015, 0.0, 0.5, 0.0, 0.6015, 0.0, 0.6015, 0.0, 0.5, 0.9197, 0.4197, 0.75, 0.49, 0.75, 0.49, 0.9197, 0.4197, 0.25, 0.6015, 0.125, 0.6015, 0.125, 0.6015, 0.25, 0.6015, 0.125, 0.6015, 0.125, 0.5, 0.125, 0.5, 0.125, 0.6015, 0.25, 0.6015, 0.125, 0.6015, 0.125, 0.6015, 0.25, 0.6015, 0.5803, 0.4197, 0.51, 0.25, 0.51, 0.25, 0.5803, 0.4197, 0.25, 0.5, 0.25, 0.6015, 0.125, 0.6015, 0.125, 0.5, 0.5803, 0.4197, 0.51, 0.25, 0.51, 0.25, 0.5803, 0.4197, 0.125, 0.6015, 0.125, 0.5, 0.125, 0.5, 0.125, 0.6015, 0.25, 0.5, 0.25, 0.6015, 0.25, 0.6015, 0.25, 0.5, 0.625, 1.0, 0.75, 1.0, 0.75, 1.0, 0.6588, 1.0, 0.625, 1.0, 0.875, 1.0, 1.0, 1.0, 1.0, 1.0, 0.875, 1.0, 0.0, 1.0, 0.125, 1.0, 0.125, 1.0, 0.0, 1.0, 0.25, 1.0, 0.375, 1.0, 0.375, 1.0, 0.25, 1.0, 0.5, 1.0, 0.625, 1.0, 0.625, 1.0, 0.5372, 1.0, 0.5, 1.0, 0.75, 1.0, 0.875, 1.0, 0.875, 1.0, 0.75, 1.0, 0.125, 1.0, 0.25, 1.0, 0.25, 1.0, 0.1895, 1.0, 0.125, 1.0, 0.25, 1.0, 0.125, 1.0, 0.125, 1.0, 0.2048, 1.0, 0.25, 1.0, 0.5, 1.0, 0.375, 1.0, 0.375, 1.0, 0.5, 1.0, 0.75, 1.0, 0.625, 1.0, 0.625, 1.0, 0.6962, 1.0, 0.75, 1.0, 0.125, 1.0, 0.0, 1.0, 0.0, 1.0, 0.1074, 1.0, 0.125, 1.0, 0.375, 1.0, 0.25, 1.0, 0.25, 1.0, 0.3697, 1.0, 0.375, 1.0, 0.625, 1.0, 0.5, 1.0, 0.5, 1.0, 0.625, 1.0, 0.875, 1.0, 0.75, 1.0, 0.75, 1.0, 0.8748, 1.0, 0.875, 1.0, 0.5, 1.0, 0.4402, 1.0, 0.4297, 1.0, 0.422, 1.0, 0.4053, 1.0, 0.375, 1.0, 0.375, 1.0, 0.5, 1.0, 0.375, 1.0, 0.2966, 1.0, 0.2903, 1.0, 0.25, 1.0, 0.25, 1.0, 0.375, 1.0, 1.0, 1.0, 0.875, 1.0, 0.875, 1.0, 1.0, 1.0, 0.25, 1.0, 0.125, 1.0, 0.125, 1.0, 0.25, 1.0, 0.875, 1.0, 0.8607, 1.0, 0.75, 1.0, 0.75, 1.0, 0.875, 1.0, 1.0, 1.0, 0.9566, 1.0, 0.875, 1.0, 0.875, 1.0, 1.0, 1.0, 0.125, 1.0, 0.04204, 1.0, 0.0, 1.0, 0.0, 1.0, 0.125, 1.0, 0.75, 1.0, 0.7006, 1.0, 0.625, 1.0, 0.625, 1.0, 0.75, 1.0, 0.625, 1.0, 0.6112, 1.0, 0.5997, 1.0, 0.5, 1.0, 0.5, 1.0, 0.625, 1.0, 0.2825, 0.01697, 0.2988, 0.04509, 0.29, 0.04087, 0.2822, 0.01799, 0.6077, 0.0496, 0.6222, 0.02452, 0.6133, 0.04723, 0.4687, 0.02452, 0.4832, 0.0496, 0.4822, 0.06657, 0.4648, 0.07774, 0.4433, 0.07598, 0.4282, 0.05776, 0.4285, 0.04509, 0.4447, 0.01697, 0.4621, 0.01742, 0.5, 0.6015, 0.5, 0.5, 0.5, 0.5, 0.5, 0.6015, 0.625, 0.6015, 0.5, 0.6015, 0.5, 0.6015, 0.625, 0.6015, 0.625, 0.5, 0.625, 0.6015, 0.625, 0.6015, 0.625, 0.5, 0.5, 0.6015, 0.5, 0.5, 0.5, 0.5, 0.5, 0.6015, 0.625, 0.5, 0.625, 0.6015, 0.5, 0.6015, 0.5, 0.5, 0.625, 0.5, 0.625, 0.6015, 0.625, 0.6015, 0.625, 0.5, 0.625, 0.6015, 0.5, 0.6015, 0.5, 0.6015, 0.625, 0.6015, 0.75, 0.01, 0.9197, 0.08029, 0.9197, 0.08029, 0.75, 0.01, 1.0, 0.6015, 1.0, 0.6015, 1.0, 0.6015, 1.0, 0.6015, 0.0, 0.6015, 0.0, 0.5, 0.0, 0.5, 0.0, 0.6015, 1.0, 0.6015, 1.0, 0.6015, 1.0, 0.6015, 1.0, 0.6015, 0.0, 0.5, 0.0, 0.6015, 0.0, 0.6015, 0.0, 0.5, 0.0, 0.5, 0.0, 0.6015, 0.0, 0.6015, 0.0, 0.5, 0.0, 0.6015, 0.0, 0.5, 0.0, 0.5, 0.0, 0.6015, 0.75, 0.49, 0.75, 0.49, 0.75, 0.49, 0.75, 0.49, 0.0, 0.5, 0.0, 0.6015, 0.0, 0.6015, 0.0, 0.5])
me_icosphere.materials.append(mat_material_002)
me_icosphere.materials.append(mat_material_001)
me_icosphere.use_remesh_fix_poles = True
me_icosphere.use_remesh_preserve_attributes = False
me_icosphere.use_mirror_vertex_groups = False
me_icosphere.update()

# ---- objects
ob_light = bpy.data.objects.new('Light', light_light)
ob_camera = bpy.data.objects.new('Camera', cam_camera)
ob_icosphere = bpy.data.objects.new('Icosphere', me_icosphere)
ob_light_001 = bpy.data.objects.new('Light.001', light_light_001)

# ---- transforms, parenting, visibility, modifiers, constraints
ob_light.location = (5.723, -1.002, 15.05)
ob_light.rotation_euler = (0.6503, 0.05522, 1.866)
ob_light.lock_rotations_4d = False
ob_light.empty_display_type = 'ARROWS'
ob_light.color = (0.0, 0.0, 0.0, 0.0)
ob_light.lineart.crease_threshold = 0.0
ob_camera.location = (7.359, -6.926, 4.958)
ob_camera.rotation_euler = (1.109, 0.0, 0.8149)
ob_camera.lock_rotations_4d = False
ob_camera.empty_display_type = 'ARROWS'
ob_camera.color = (0.0, 0.0, 0.0, 0.0)
ob_camera.display_type = 'WIRE'
ob_camera.lineart.crease_threshold = 0.0
ob_icosphere.location = (-1.633, -1.45, 11.72)
ob_icosphere.rotation_euler = (0.0, -0.0, -0.9745)
ob_icosphere.scale = (3.237, 3.237, 3.237)
ob_icosphere.lineart.crease_threshold = 0.0
ob_light_001.location = (0.5409, -11.23, 10.38)
ob_light_001.rotation_euler = (0.6503, 0.05522, 1.866)
ob_light_001.lock_rotations_4d = False
ob_light_001.empty_display_type = 'ARROWS'
ob_light_001.color = (0.0, 0.0, 0.0, 0.0)
ob_light_001.lineart.crease_threshold = 0.0

# ---- collection membership
col_collection.objects.link(ob_light)
col_collection.objects.link(ob_camera)
col_collection.objects.link(ob_icosphere)
col_collection.objects.link(ob_light_001)

# ---- scene / render settings (as saved in the file)
scene.camera = ob_camera
scene.frame_start = 1; scene.frame_end = 250; scene.frame_set(1)
scene.render.engine = 'BLENDER_EEVEE_NEXT'
scene.cycles.use_denoising = False
scene.cycles.samples = 128
scene.cycles.sampling_pattern = 'TABULATED_SOBOL'
scene.cycles.use_adaptive_sampling = False
scene.cycles.use_light_tree = False
scene.view_settings.view_transform = 'Filmic'
bpy.context.view_layer.update()
